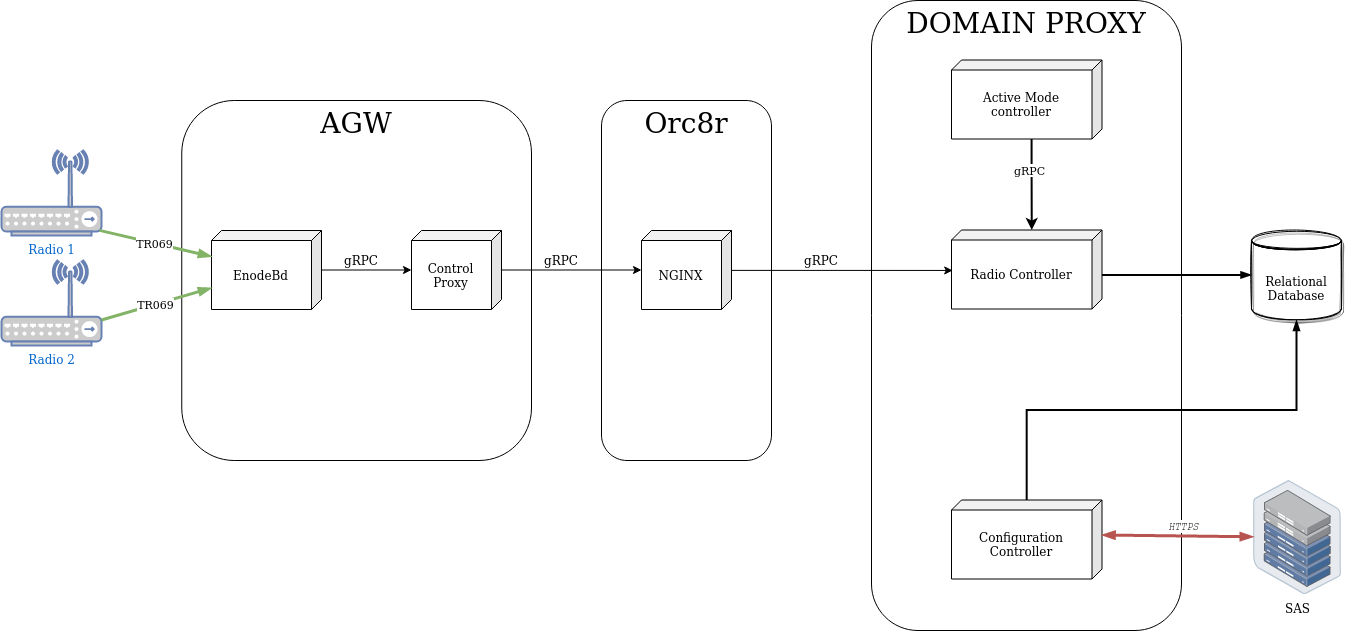

The diagram above was exported from draw.io. Its source (the exported page's mxGraphModel, read from the mxfile embedded in the PNG):
<mxGraphModel dx="3173" dy="1189" grid="1" gridSize="10" guides="1" tooltips="1" connect="1" arrows="1" fold="1" page="1" pageScale="1" pageWidth="1169" pageHeight="827" math="0" shadow="0">
  <root>
    <mxCell id="0" />
    <mxCell id="1" parent="0" />
    <mxCell id="oIYRz34fxeGaN8nbS4Wf-2" value="&lt;font style=&quot;font-size: 28px&quot;&gt;AGW&lt;/font&gt;" style="rounded=1;whiteSpace=wrap;html=1;verticalAlign=top;" vertex="1" parent="1">
      <mxGeometry x="100.25" y="910" width="349.75" height="360" as="geometry" />
    </mxCell>
    <mxCell id="oIYRz34fxeGaN8nbS4Wf-5" style="edgeStyle=orthogonalEdgeStyle;rounded=0;orthogonalLoop=1;jettySize=auto;html=1;fontSize=28;" edge="1" parent="1" source="Gm1-CVUdL8TV_AdLoVL_-3" target="oIYRz34fxeGaN8nbS4Wf-3">
      <mxGeometry relative="1" as="geometry" />
    </mxCell>
    <mxCell id="Gm1-CVUdL8TV_AdLoVL_-3" value="EnodeBd" style="shape=cube;whiteSpace=wrap;html=1;boundedLbl=1;backgroundOutline=1;darkOpacity=0.05;darkOpacity2=0.1;size=10;flipV=0;flipH=1;" parent="1" vertex="1">
      <mxGeometry x="130" y="1040" width="110" height="79" as="geometry" />
    </mxCell>
    <mxCell id="oIYRz34fxeGaN8nbS4Wf-3" value="Control Proxy" style="shape=cube;whiteSpace=wrap;html=1;boundedLbl=1;backgroundOutline=1;darkOpacity=0.05;darkOpacity2=0.1;size=10;flipV=0;flipH=1;" vertex="1" parent="1">
      <mxGeometry x="330" y="1040" width="90" height="79" as="geometry" />
    </mxCell>
    <mxCell id="oIYRz34fxeGaN8nbS4Wf-6" value="&lt;font style=&quot;font-size: 28px&quot;&gt;Orc8r&lt;/font&gt;" style="rounded=1;whiteSpace=wrap;html=1;verticalAlign=top;" vertex="1" parent="1">
      <mxGeometry x="520" y="910" width="170" height="360" as="geometry" />
    </mxCell>
    <mxCell id="oIYRz34fxeGaN8nbS4Wf-8" style="edgeStyle=orthogonalEdgeStyle;rounded=0;orthogonalLoop=1;jettySize=auto;html=1;fontSize=28;" edge="1" parent="1" source="oIYRz34fxeGaN8nbS4Wf-3" target="oIYRz34fxeGaN8nbS4Wf-7">
      <mxGeometry relative="1" as="geometry" />
    </mxCell>
    <mxCell id="oIYRz34fxeGaN8nbS4Wf-7" value="NGINX" style="shape=cube;whiteSpace=wrap;html=1;boundedLbl=1;backgroundOutline=1;darkOpacity=0.05;darkOpacity2=0.1;size=10;flipV=0;flipH=1;" vertex="1" parent="1">
      <mxGeometry x="560" y="1040" width="90" height="79" as="geometry" />
    </mxCell>
    <mxCell id="oIYRz34fxeGaN8nbS4Wf-13" value="&lt;font style=&quot;font-size: 28px&quot;&gt;DOMAIN PROXY&lt;/font&gt;" style="rounded=1;whiteSpace=wrap;html=1;verticalAlign=top;" vertex="1" parent="1">
      <mxGeometry x="790" y="810" width="310" height="630" as="geometry" />
    </mxCell>
    <mxCell id="oIYRz34fxeGaN8nbS4Wf-16" value="" style="endArrow=classic;html=1;rounded=0;fontSize=28;exitX=-0.001;exitY=0.505;exitDx=0;exitDy=0;exitPerimeter=0;entryX=0.992;entryY=0.512;entryDx=0;entryDy=0;entryPerimeter=0;" edge="1" parent="1" source="oIYRz34fxeGaN8nbS4Wf-7" target="Z97wIQjPk-hEf6j-vRbM-5">
      <mxGeometry width="50" height="50" relative="1" as="geometry">
        <mxPoint x="710" y="1060" as="sourcePoint" />
        <mxPoint x="870" y="1079" as="targetPoint" />
      </mxGeometry>
    </mxCell>
    <mxCell id="oIYRz34fxeGaN8nbS4Wf-17" value="gRPC" style="text;html=1;strokeColor=none;fillColor=none;align=center;verticalAlign=middle;whiteSpace=wrap;rounded=0;fontSize=12;" vertex="1" parent="1">
      <mxGeometry x="250" y="1060" width="60" height="20" as="geometry" />
    </mxCell>
    <mxCell id="oIYRz34fxeGaN8nbS4Wf-19" value="gRPC" style="text;html=1;strokeColor=none;fillColor=none;align=center;verticalAlign=middle;whiteSpace=wrap;rounded=0;fontSize=12;" vertex="1" parent="1">
      <mxGeometry x="450" y="1060" width="60" height="20" as="geometry" />
    </mxCell>
    <mxCell id="oIYRz34fxeGaN8nbS4Wf-20" value="gRPC" style="text;html=1;strokeColor=none;fillColor=none;align=center;verticalAlign=middle;whiteSpace=wrap;rounded=0;fontSize=12;" vertex="1" parent="1">
      <mxGeometry x="710" y="1060" width="60" height="20" as="geometry" />
    </mxCell>
    <mxCell id="nKKBjFrES7vRYKX_k5ow-2" value="DP background" parent="0" />
    <mxCell id="nKKBjFrES7vRYKX_k5ow-7" value="SAS" parent="0" />
    <mxCell id="86fW0Xz8hhMvCogfWtac-48" value="SAS" style="points=[];aspect=fixed;html=1;align=center;shadow=0;dashed=0;image;image=img/lib/allied_telesis/storage/Datacenter_Server_Half_Rack_ToR.svg;" parent="nKKBjFrES7vRYKX_k5ow-7" vertex="1">
      <mxGeometry x="1171.8" y="1289.5" width="88.2" height="114.6" as="geometry" />
    </mxCell>
    <mxCell id="nKKBjFrES7vRYKX_k5ow-6" value="DB" parent="0" />
    <mxCell id="86fW0Xz8hhMvCogfWtac-45" value="Relational Database" style="shape=datastore;whiteSpace=wrap;html=1;shadow=1;sketch=1;" parent="nKKBjFrES7vRYKX_k5ow-6" vertex="1">
      <mxGeometry x="1170" y="1039.5" width="90" height="90" as="geometry" />
    </mxCell>
    <mxCell id="u12_UtkKOCRD69OJh-KC-21" style="edgeStyle=orthogonalEdgeStyle;rounded=0;orthogonalLoop=1;jettySize=auto;html=1;entryX=0;entryY=0;entryDx=70.25;entryDy=0;entryPerimeter=0;strokeWidth=2;" parent="nKKBjFrES7vRYKX_k5ow-6" source="u12_UtkKOCRD69OJh-KC-13" target="Z97wIQjPk-hEf6j-vRbM-5" edge="1">
      <mxGeometry relative="1" as="geometry">
        <Array as="points">
          <mxPoint x="950" y="979.5" />
          <mxPoint x="950" y="979.5" />
        </Array>
      </mxGeometry>
    </mxCell>
    <mxCell id="oIYRz34fxeGaN8nbS4Wf-1" value="gRPC" style="edgeLabel;html=1;align=center;verticalAlign=middle;resizable=0;points=[];" vertex="1" connectable="0" parent="u12_UtkKOCRD69OJh-KC-21">
      <mxGeometry x="-0.3187" y="-3" relative="1" as="geometry">
        <mxPoint as="offset" />
      </mxGeometry>
    </mxCell>
    <mxCell id="nKKBjFrES7vRYKX_k5ow-4" value="Configuration Controller" parent="0" />
    <mxCell id="86fW0Xz8hhMvCogfWtac-47" value="Configuration Controller" style="shape=cube;whiteSpace=wrap;html=1;boundedLbl=1;backgroundOutline=1;darkOpacity=0.05;darkOpacity2=0.1;size=10;flipV=0;flipH=1;" parent="nKKBjFrES7vRYKX_k5ow-4" vertex="1">
      <mxGeometry x="870" y="1309.5" width="150.5" height="79" as="geometry" />
    </mxCell>
    <mxCell id="nKKBjFrES7vRYKX_k5ow-5" value="Radio Controller" parent="0" />
    <mxCell id="jjKHIAQ1jw_kDske3iEf-38" style="edgeStyle=orthogonalEdgeStyle;rounded=0;orthogonalLoop=1;jettySize=auto;html=1;startArrow=none;startFill=0;endArrow=blockThin;endFill=1;strokeWidth=2;" parent="nKKBjFrES7vRYKX_k5ow-5" source="Z97wIQjPk-hEf6j-vRbM-5" target="86fW0Xz8hhMvCogfWtac-45" edge="1">
      <mxGeometry relative="1" as="geometry">
        <Array as="points">
          <mxPoint x="1070" y="1084.5" />
          <mxPoint x="1070" y="1084.5" />
        </Array>
      </mxGeometry>
    </mxCell>
    <mxCell id="jjKHIAQ1jw_kDske3iEf-39" style="edgeStyle=orthogonalEdgeStyle;rounded=0;orthogonalLoop=1;jettySize=auto;html=1;startArrow=none;startFill=0;endArrow=blockThin;endFill=1;strokeWidth=2;" parent="nKKBjFrES7vRYKX_k5ow-5" source="86fW0Xz8hhMvCogfWtac-47" target="86fW0Xz8hhMvCogfWtac-45" edge="1">
      <mxGeometry relative="1" as="geometry">
        <Array as="points">
          <mxPoint x="945" y="1219.5" />
          <mxPoint x="1215" y="1219.5" />
        </Array>
      </mxGeometry>
    </mxCell>
    <mxCell id="Z97wIQjPk-hEf6j-vRbM-5" value="Radio Controller" style="shape=cube;whiteSpace=wrap;html=1;boundedLbl=1;backgroundOutline=1;darkOpacity=0.05;darkOpacity2=0.1;size=10;flipV=0;flipH=1;" parent="nKKBjFrES7vRYKX_k5ow-5" vertex="1">
      <mxGeometry x="870" y="1039.5" width="150.5" height="79" as="geometry" />
    </mxCell>
    <mxCell id="nKKBjFrES7vRYKX_k5ow-3" value="Protocol Controller" parent="0" />
    <mxCell id="jjKHIAQ1jw_kDske3iEf-2" value="API Gateway" parent="0" />
    <mxCell id="nKKBjFrES7vRYKX_k5ow-1" value="CBSD" parent="0" />
    <mxCell id="86fW0Xz8hhMvCogfWtac-51" value="Radio 2" style="fontColor=#0066CC;verticalAlign=top;verticalLabelPosition=bottom;labelPosition=center;align=center;html=1;outlineConnect=0;fillColor=#CCCCCC;strokeColor=#6881B3;gradientColor=none;gradientDirection=north;strokeWidth=2;shape=mxgraph.networks.wireless_hub;" parent="nKKBjFrES7vRYKX_k5ow-1" vertex="1">
      <mxGeometry x="-80" y="1070" width="100" height="85" as="geometry" />
    </mxCell>
    <mxCell id="86fW0Xz8hhMvCogfWtac-50" value="Radio 1" style="fontColor=#0066CC;verticalAlign=top;verticalLabelPosition=bottom;labelPosition=center;align=center;html=1;outlineConnect=0;fillColor=#CCCCCC;strokeColor=#6881B3;gradientColor=none;gradientDirection=north;strokeWidth=2;shape=mxgraph.networks.wireless_hub;" parent="nKKBjFrES7vRYKX_k5ow-1" vertex="1">
      <mxGeometry x="-80" y="960" width="100" height="85" as="geometry" />
    </mxCell>
    <mxCell id="nKKBjFrES7vRYKX_k5ow-9" value="Data Path" parent="0" />
    <mxCell id="d80_Z4H58CeDwpTg7EZq-23" value="TR069" style="edgeStyle=none;rounded=0;orthogonalLoop=1;jettySize=auto;html=1;strokeWidth=3;startArrow=blockThin;startFill=1;endArrow=none;endFill=0;entryX=1;entryY=0.7;entryDx=0;entryDy=0;entryPerimeter=0;fillColor=#d5e8d4;strokeColor=#82b366;" parent="nKKBjFrES7vRYKX_k5ow-9" target="86fW0Xz8hhMvCogfWtac-51" edge="1">
      <mxGeometry relative="1" as="geometry">
        <mxPoint x="130" y="1097.4705882352941" as="sourcePoint" />
        <mxPoint x="40" y="1140.0014285714287" as="targetPoint" />
      </mxGeometry>
    </mxCell>
    <mxCell id="86fW0Xz8hhMvCogfWtac-55" value="TR069" style="edgeStyle=none;rounded=0;orthogonalLoop=1;jettySize=auto;html=1;strokeWidth=3;startArrow=blockThin;startFill=1;endArrow=none;endFill=0;entryX=0.98;entryY=0.94;entryDx=0;entryDy=0;entryPerimeter=0;fillColor=#d5e8d4;strokeColor=#82b366;" parent="nKKBjFrES7vRYKX_k5ow-9" target="86fW0Xz8hhMvCogfWtac-50" edge="1">
      <mxGeometry relative="1" as="geometry">
        <Array as="points" />
        <mxPoint x="130" y="1066.0116279069769" as="sourcePoint" />
      </mxGeometry>
    </mxCell>
    <mxCell id="86fW0Xz8hhMvCogfWtac-46" style="edgeStyle=none;rounded=0;orthogonalLoop=1;jettySize=auto;html=1;exitX=0;exitY=0;exitDx=0;exitDy=35;exitPerimeter=0;startArrow=blockThin;startFill=1;endArrow=blockThin;endFill=1;strokeWidth=3;fillColor=#f8cecc;strokeColor=#b85450;" parent="nKKBjFrES7vRYKX_k5ow-9" source="86fW0Xz8hhMvCogfWtac-47" target="86fW0Xz8hhMvCogfWtac-48" edge="1">
      <mxGeometry relative="1" as="geometry" />
    </mxCell>
    <mxCell id="d80_Z4H58CeDwpTg7EZq-36" value="&lt;font face=&quot;Courier New&quot; style=&quot;font-size: 10px&quot;&gt;&lt;i&gt;HTTPS&lt;/i&gt;&lt;/font&gt;" style="edgeLabel;html=1;align=center;verticalAlign=middle;resizable=0;points=[];" parent="86fW0Xz8hhMvCogfWtac-46" vertex="1" connectable="0">
      <mxGeometry x="-0.1354" y="1" relative="1" as="geometry">
        <mxPoint x="15" y="-9" as="offset" />
      </mxGeometry>
    </mxCell>
    <object label="CBSD Simulator" id="u12_UtkKOCRD69OJh-KC-9">
      <mxCell parent="0" />
    </object>
    <mxCell id="u12_UtkKOCRD69OJh-KC-13" value="Active Mode controller" style="shape=cube;whiteSpace=wrap;html=1;boundedLbl=1;backgroundOutline=1;darkOpacity=0.05;darkOpacity2=0.1;flipV=0;flipH=1;size=10;" parent="u12_UtkKOCRD69OJh-KC-9" vertex="1">
      <mxGeometry x="870" y="869.5" width="150.5" height="79" as="geometry" />
    </mxCell>
  </root>
</mxGraphModel>